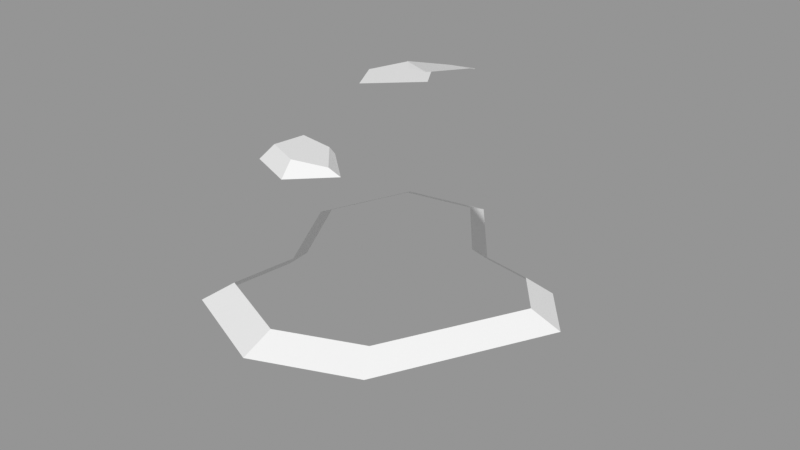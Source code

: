 # Source: Rock_Round_l_2C_07.blend  (saved by Blender 3.0.42; exported with 4.5.12 LTS)
import bpy
from mathutils import Matrix  # noqa: F401  (used for matrix-valued properties, if any)

bpy.ops.wm.read_factory_settings(use_empty=True)
scene = bpy.context.scene
scene.name = 'Scene'

# ---- images (referenced by path relative to the original .blend; pixels are not part of the script)
import os
ASSET_DIR = os.environ.get("B2B_ASSET_DIR", "")  # directory of the original .blend (textures are referenced by path, not embedded)
HERE = os.path.dirname(os.path.abspath(__file__))  # packed textures are extracted next to this script under _unpacked/

def load_image(name, relpath, width, height, colorspace="sRGB"):
    """Load a texture the original file referenced (path relative to the .blend, or extracted next to this script)."""
    p = next((c for c in (os.path.join(HERE, relpath), os.path.join(ASSET_DIR, relpath)) if relpath and os.path.exists(c)), "")
    if p:
        img = bpy.data.images.load(p, check_existing=True)
        img.name = name
    else:  # same state as the original file: an image datablock whose file is absent (Cycles renders it pink)
        img = bpy.data.images.new(name, width, height)
        img.source = "FILE"
        img.filepath = "//" + (relpath or name)
    img.colorspace_settings.name = colorspace
    return img
img_rocks_texture_atlas_1024x1024_png = load_image('Rocks_Texture_Atlas_1024x1024.png', 'Rocks_Texture_Atlas_1024x1024.png', 1024, 1024, 'sRGB')

# ---- materials (node trees are filled in below, after node groups)
mat_rocks_060 = bpy.data.materials.new('Rocks.060')
mat_rocks_060.use_transparent_shadow = False
mat_rocks_060.diffuse_color = (1.0, 1.0, 1.0, 1.0)
mat_rocks_060.roughness = 0.69
mat_rocks_060.specular_intensity = 0.0
mat_material_054 = bpy.data.materials.new('Material.054')
mat_material_054.use_transparent_shadow = False
mat_material_054.roughness = 0.5

# ---- material node trees
mat_rocks_060.use_nodes = True; mat_rocks_060.node_tree.nodes.clear()
_N = mat_rocks_060.node_tree.nodes; _L = mat_rocks_060.node_tree.links
n0 = _N.new('ShaderNodeBsdfPrincipled'); n0.name = 'Principled BSDF'; n0.location = (10, 300)
n0.distribution = 'GGX'
n0.subsurface_method = 'RANDOM_WALK_SKIN'
n0.inputs[2].default_value = 0.69
n0.inputs[3].default_value = 1.45
n0.inputs[4].default_value = 0.0
n0.inputs[13].default_value = 0.0
n1 = _N.new('ShaderNodeOutputMaterial'); n1.name = 'Material Output'; n1.location = (300, 300)
n2 = _N.new('ShaderNodeNormalMap'); n2.name = 'Normal Map'; n2.location = (-300, -300)
n2.label = 'Normal/Map'
n3 = _N.new('ShaderNodeTexImage'); n3.name = 'Image Texture'; n3.location = (-300, 600)
n3.image = img_rocks_texture_atlas_1024x1024_png
_L.new(n0.outputs[0], n1.inputs[0])
_L.new(n2.outputs[0], n0.inputs[5])
_L.new(n3.outputs[0], n0.inputs[0])
n1.is_active_output = True
mat_material_054.use_nodes = True; mat_material_054.node_tree.nodes.clear()
_N = mat_material_054.node_tree.nodes; _L = mat_material_054.node_tree.links
n0 = _N.new('ShaderNodeBsdfPrincipled'); n0.name = 'Principled BSDF'; n0.location = (10, 300)
n0.distribution = 'GGX'
n0.subsurface_method = 'RANDOM_WALK_SKIN'
n0.inputs[3].default_value = 1.45
n0.inputs[27].default_value = (0.0, 0.0, 0.0, 1.0)
n0.inputs[28].default_value = 1.0
n1 = _N.new('ShaderNodeOutputMaterial'); n1.name = 'Material Output'; n1.location = (300, 300)
n2 = _N.new('ShaderNodeNormalMap'); n2.name = 'Normal Map'; n2.location = (-300, -300)
n2.label = 'Normal/Map'
n2.inputs[0].default_value = 0.0
_L.new(n0.outputs[0], n1.inputs[0])
_L.new(n2.outputs[0], n0.inputs[5])
n1.is_active_output = True

# ---- meshes
me_rock_round_l_2c_07_002 = bpy.data.meshes.new('Rock_Round_l_2C_07.002')
me_rock_round_l_2c_07_002.from_pydata([(-0.2041, -0.4051, -1.35), (-0.8511, -0.4051, -1.231), (-1.152, -0.4051, -0.5042), (-0.8511, -0.4399, 0.9754), (-0.1243, -0.4399, 1.276), (0.6024, -0.4399, 0.9754), (1.217, -0.346, -0.2279), (0.9164, -0.4051, -0.6026), (-0.7505, -0.499, 0.2356), (0.2918, -0.4051, -0.7114), (-0.1933, 0.1595, -1.232), (-0.7788, 0.1595, -1.125), (-1.051, 0.1595, -0.4674), (-0.7788, 0.1595, 0.8717), (-0.1211, 0.1595, 1.144), (0.5366, 0.1595, 0.8717), (1.093, 0.1595, -0.2173), (0.8208, 0.1595, -0.5564), (-0.6878, 0.1595, 0.2022), (0.2555, 0.1595, -0.6549), (-0.2378, 0.9511, -0.7968), (-0.5527, 0.9511, -0.7391), (-0.7219, 0.8918, -0.4136), (-0.5839, 0.6058, 0.6595), (-0.2052, 0.6058, 0.9526), (0.3804, 0.8207, 0.5656), (0.7382, 0.8171, -0.1834), (0.5954, 0.827, -0.3613), (-0.4929, 0.8117, 0.008262), (0.05223, 0.8117, -0.5066), (-0.6624, 0.2487, -0.9545), (-0.1759, 0.2487, -1.044), (-0.8888, 0.2487, -0.408), (-0.5868, 0.2487, 0.1483), (-0.116, 0.2487, 0.9309), (-0.6624, 0.2487, 0.7046), (0.4305, 0.2487, 0.7046), (0.893, 0.2487, -0.2002), (0.6666, 0.2487, -0.482), (0.197, 0.2487, -0.5638), (-0.4507, 1.104, 0.6291), (-0.1487, 1.108, 0.7542), (0.1705, 1.169, 0.622), (-0.4047, 1.104, 0.2905), (-0.386, 1.192, 0.5684), (-0.1647, 1.192, 0.6601), (0.0693, 1.192, 0.6092), (-0.3523, 1.192, 0.3662), (-0.6111, 0.7543, -0.8909), (-0.2058, 0.7543, -0.9652), (-0.8094, 0.7543, -0.4122), (-0.4128, 0.7854, 0.1223), (0.1765, 0.8721, -0.4342), (-0.3057, 1.319, -0.7759), (-0.4807, 1.319, -0.7435), (-0.5747, 1.319, -0.4614), (-0.4475, 1.319, -0.2244), (-0.1446, 1.319, -0.5137), (0.808, 0.7543, -0.1915), (0.4068, 0.7543, 0.6484), (0.6277, 0.7543, -0.416), (0.1573, 0.7543, -0.4979), (-0.5125, 0.7543, 0.1347), (0.3474, 1.092, 0.3034), (0.5662, 1.141, -0.1347), (0.4788, 1.141, -0.2435), (0.0232, 1.141, 0.05215), (0.2228, 1.141, -0.2881), (0.334, 1.656, 0.1069), (-0.0994, 0.7543, 0.3655), (-0.04749, 0.8016, 0.3265), (0.1379, 1.078, 0.1995), (0.2257, 1.656, 0.1153), (-0.1185, 1.192, 0.4003), (-0.1208, 1.136, 0.3535), (0.4794, 1.656, -0.0918), (0.239, 1.585, -0.2369), (0.435, 1.618, -0.1991), (0.497, 1.65, -0.1152), (0.1343, 1.653, 0.02384), (0.1997, -0.4399, 0.3641), (-0.1003, -0.499, -0.09133), (-0.4397, -0.4051, -0.6064)], [], [(19, 38, 17), (18, 35, 33), (18, 32, 12), (19, 31, 39), (42, 74, 73, 46), (28, 50, 62), (29, 49, 20), (28, 61, 29), (51, 61, 62), (52, 66, 67), (26, 63, 25), (56, 28, 29, 57), (77, 76, 75), (69, 51, 62), (54, 53, 20, 21), (14, 4, 5, 15), (76, 67, 66, 79), (11, 1, 2, 12), (45, 46, 73), (42, 41, 24, 59), (34, 36, 59, 24), (5, 6, 16, 15), (34, 14, 15, 36), (17, 7, 9, 19), (19, 39, 38), (33, 35, 23, 62), (65, 27, 52, 67), (18, 13, 35), (58, 26, 25, 59), (18, 33, 32), (19, 10, 31), (44, 45, 73, 47), (47, 73, 74, 43), (38, 60, 58, 37), (39, 31, 49, 61), (66, 51, 70, 71), (48, 21, 20, 49), (30, 48, 49, 31), (33, 62, 50, 32), (56, 55, 22, 28), (32, 50, 48, 30), (41, 42, 46, 45), (61, 52, 27, 60), (64, 75, 68, 63), (40, 23, 24, 41), (42, 59, 69, 74), (0, 1, 11, 10), (55, 54, 21, 22), (16, 6, 7, 17), (60, 27, 26, 58), (28, 22, 50), (29, 61, 49), (28, 62, 61), (30, 11, 12, 32), (8, 3, 13, 18), (71, 72, 79, 66), (3, 4, 14, 13), (76, 77, 65, 67), (69, 59, 25, 70), (37, 16, 17, 38), (50, 22, 21, 48), (45, 44, 40, 41), (51, 52, 61), (52, 51, 66), (43, 62, 23, 40), (26, 64, 63), (47, 43, 40, 44), (79, 72, 68), (78, 77, 75), (77, 78, 64, 65), (34, 35, 13, 14), (43, 74, 69, 62), (57, 55, 56), (30, 31, 10, 11), (64, 26, 27, 65), (35, 34, 24, 23), (63, 68, 72, 71), (57, 29, 20, 53), (69, 70, 51), (37, 36, 15, 16), (63, 71, 70, 25), (12, 2, 8, 18), (36, 37, 58, 59), (9, 0, 10, 19), (75, 76, 79, 68), (64, 78, 75), (39, 61, 60, 38), (53, 54, 55, 57), (5, 80, 6), (81, 80, 3, 8), (81, 82, 9, 7), (1, 82, 2), (8, 2, 82, 81), (7, 6, 80, 81), (4, 3, 80, 5), (0, 9, 82, 1)])
me_rock_round_l_2c_07_002.polygons.foreach_set('use_smooth', [True] * 96)
me_rock_round_l_2c_07_002.polygons.foreach_set('material_index', [1, 1, 1, 1, 1, 0, 0, 0, 0, 0, 0, 0, 1, 0, 0, 0, 0, 0, 1, 0, 0, 0, 1, 0, 1, 0, 0, 1, 0, 1, 1, 1, 1, 0, 0, 0, 0, 0, 0, 0, 0, 1, 0, 0, 0, 0, 0, 0, 0, 0, 0, 0, 0, 1, 0, 0, 0, 0, 0, 1, 0, 1, 0, 0, 0, 0, 1, 1, 1, 0, 1, 0, 1, 1, 0, 0, 0, 0, 0, 1, 0, 0, 0, 0, 1, 0, 0, 1, 0, 0, 0, 0, 0, 0, 0, 0])
_k = set([(0, 1), (0, 9), (0, 10), (1, 2), (1, 11), (2, 8), (2, 12), (2, 82), (3, 4), (3, 8), (3, 13), (3, 80), (4, 5), (4, 14), (5, 6), (5, 15), (5, 80), (6, 7), (6, 16), (6, 80), (7, 9), (7, 17), (7, 81), (8, 18), (8, 81), (9, 19), (9, 82), (10, 11), (10, 19), (10, 31), (11, 12), (11, 30), (12, 18), (12, 32), (13, 14), (13, 18), (13, 35), (14, 15), (14, 34), (15, 16), (15, 36), (16, 17), (16, 37), (17, 19), (17, 38), (18, 33), (19, 39), (20, 21), (20, 29), (20, 49), (20, 53), (21, 22), (21, 48), (21, 54), (22, 28), (22, 50), (22, 55), (23, 24), (23, 35), (23, 40), (23, 62), (24, 34), (24, 41), (24, 59), (25, 26), (25, 59), (25, 63), (25, 70), (26, 27), (26, 58), (26, 63), (26, 64), (27, 52), (27, 60), (27, 65), (28, 29), (28, 50), (28, 56), (28, 62), (29, 49), (29, 57), (29, 61), (30, 31), (30, 32), (30, 48), (31, 39), (31, 49), (32, 33), (32, 50), (33, 35), (33, 62), (34, 35), (34, 36), (36, 37), (36, 59), (37, 38), (37, 58), (38, 39), (38, 60), (39, 61), (40, 41), (40, 43), (40, 44), (41, 42), (41, 45), (42, 46), (42, 59), (42, 74), (43, 47), (43, 62), (43, 74), (44, 45), (44, 47), (45, 46), (46, 73), (47, 73), (48, 49), (48, 50), (49, 61), (50, 62), (51, 52), (51, 61), (51, 62), (51, 66), (51, 69), (51, 70), (52, 61), (52, 66), (52, 67), (53, 54), (53, 57), (54, 55), (55, 56), (56, 57), (58, 59), (58, 60), (59, 69), (60, 61), (61, 62), (62, 69), (63, 64), (63, 68), (63, 71), (64, 65), (64, 75), (64, 78), (65, 67), (65, 77), (66, 67), (66, 71), (66, 79), (67, 76), (68, 72), (68, 75), (68, 79), (69, 70), (69, 74), (70, 71), (71, 72), (72, 79), (73, 74), (75, 76), (75, 78), (76, 77), (76, 79), (77, 78), (80, 81), (81, 82)])
me_rock_round_l_2c_07_002.attributes.new('sharp_edge', 'BOOLEAN', 'EDGE').data.foreach_set('value', [ (min(e.vertices), max(e.vertices)) in _k for e in me_rock_round_l_2c_07_002.edges])
_uv = me_rock_round_l_2c_07_002.uv_layers.new(name='UVMap')
_uv.uv.foreach_set('vector', [0.9336, 0.1922, 0.9333, 0.1871, 0.9351, 0.1859, 0.9191, 0.1981, 0.9145, 0.1944, 0.9204, 0.197, 0.9191, 0.1981, 0.9248, 0.2027, 0.9245, 0.2049, 0.9336, 0.1922, 0.9346, 0.1988, 0.932, 0.1923, 0.9448, 0.2079, 0.9402, 0.2095, 0.9405, 0.2086, 0.9436, 0.2075, 0.8976, 0.9579, 0.9022, 0.9608, 0.8961, 0.9585, 0.917, 0.957, 0.9116, 0.961, 0.911, 0.958, 0.9187, 0.9476, 0.9181, 0.9579, 0.917, 0.957, 0.9504, 0.925, 0.94, 0.9257, 0.9511, 0.9241, 0.9402, 0.9271, 0.9462, 0.9318, 0.9406, 0.9309, 0.9333, 0.9287, 0.9314, 0.9359, 0.9276, 0.9356, 0.9131, 0.9482, 0.9187, 0.9476, 0.917, 0.957, 0.9116, 0.9525, 0.9475, 0.1719, 0.9454, 0.1709, 0.9487, 0.1712, 0.9522, 0.9294, 0.9504, 0.925, 0.9511, 0.9241, 0.907, 0.9546, 0.9088, 0.9541, 0.911, 0.958, 0.9069, 0.9588, 0.9285, 0.9131, 0.9277, 0.9201, 0.9189, 0.9183, 0.9205, 0.9116, 0.9408, 0.9361, 0.9406, 0.9309, 0.9462, 0.9318, 0.9431, 0.9374, 0.9604, 0.9085, 0.963, 0.9145, 0.9544, 0.917, 0.9527, 0.9107, 0.9414, 0.2057, 0.9436, 0.2075, 0.9405, 0.2086, 0.9641, 0.9502, 0.9601, 0.9499, 0.9585, 0.9442, 0.9661, 0.9451, 0.9587, 0.9402, 0.9654, 0.9392, 0.9661, 0.9451, 0.9585, 0.9442, 0.9189, 0.9183, 0.9047, 0.9123, 0.9074, 0.907, 0.9205, 0.9116, 0.9151, 0.1878, 0.9127, 0.1866, 0.919, 0.1814, 0.9203, 0.1836, 0.9033, 0.9042, 0.8998, 0.9098, 0.8944, 0.9051, 0.8983, 0.9, 0.9336, 0.1922, 0.932, 0.1923, 0.9333, 0.1871, 0.9465, 0.945, 0.9521, 0.9417, 0.9536, 0.9456, 0.9493, 0.9502, 0.9372, 0.9317, 0.9355, 0.9278, 0.9402, 0.9271, 0.9406, 0.9309, 0.9191, 0.1981, 0.9119, 0.1949, 0.9145, 0.1944, 0.9327, 0.928, 0.9333, 0.9287, 0.9276, 0.9356, 0.9264, 0.9355, 0.9191, 0.1981, 0.9204, 0.197, 0.9248, 0.2027, 0.9336, 0.1922, 0.9367, 0.2, 0.9346, 0.1988, 0.9388, 0.2058, 0.9414, 0.2057, 0.9405, 0.2086, 0.9382, 0.2077, 0.9382, 0.2077, 0.9405, 0.2086, 0.9402, 0.2095, 0.9367, 0.2083, 0.9332, 0.9219, 0.9352, 0.9269, 0.9327, 0.928, 0.9296, 0.9238, 0.9202, 0.964, 0.9131, 0.9666, 0.9116, 0.961, 0.9181, 0.9579, 0.9462, 0.9318, 0.9504, 0.925, 0.9516, 0.93, 0.9486, 0.9329, 0.9074, 0.9616, 0.9069, 0.9588, 0.911, 0.958, 0.9116, 0.961, 0.9075, 0.9671, 0.9074, 0.9616, 0.9116, 0.961, 0.9131, 0.9666, 0.8944, 0.9639, 0.8961, 0.9585, 0.9022, 0.9608, 0.901, 0.9663, 0.9014, 0.9536, 0.904, 0.9546, 0.9026, 0.9592, 0.8976, 0.9579, 0.901, 0.9663, 0.9022, 0.9608, 0.9074, 0.9616, 0.9075, 0.9671, 0.9422, 0.2044, 0.9448, 0.2079, 0.9436, 0.2075, 0.9414, 0.2057, 0.94, 0.9257, 0.9402, 0.9271, 0.9355, 0.9278, 0.9352, 0.9269, 0.9357, 0.9324, 0.938, 0.9378, 0.936, 0.9391, 0.9314, 0.9359, 0.9564, 0.9509, 0.9536, 0.9456, 0.9585, 0.9442, 0.9601, 0.9499, 0.9519, 0.961, 0.9465, 0.9622, 0.9482, 0.9556, 0.9526, 0.9564, 0.9696, 0.911, 0.963, 0.9145, 0.9604, 0.9085, 0.9664, 0.9053, 0.904, 0.9546, 0.907, 0.9546, 0.9069, 0.9588, 0.9026, 0.9592, 0.9074, 0.907, 0.9047, 0.9123, 0.8998, 0.9098, 0.9033, 0.9042, 0.9352, 0.9269, 0.9355, 0.9278, 0.9333, 0.9287, 0.9327, 0.928, 0.8976, 0.9579, 0.9026, 0.9592, 0.9022, 0.9608, 0.917, 0.957, 0.9181, 0.9579, 0.9116, 0.961, 0.9187, 0.9476, 0.9202, 0.9466, 0.9181, 0.9579, 0.9314, 0.2032, 0.9326, 0.2054, 0.9245, 0.2049, 0.9248, 0.2027, 0.9451, 0.9194, 0.9366, 0.9204, 0.9366, 0.9134, 0.9441, 0.9119, 0.9486, 0.9329, 0.9442, 0.9382, 0.9431, 0.9374, 0.9462, 0.9318, 0.9366, 0.9204, 0.9277, 0.9201, 0.9285, 0.9131, 0.9366, 0.9134, 0.9408, 0.9361, 0.939, 0.9369, 0.9372, 0.9317, 0.9406, 0.9309, 0.9522, 0.9294, 0.9551, 0.9352, 0.9539, 0.935, 0.9516, 0.93, 0.9316, 0.1835, 0.9329, 0.1814, 0.9351, 0.1859, 0.9333, 0.1871, 0.9022, 0.9608, 0.9026, 0.9592, 0.9069, 0.9588, 0.9074, 0.9616, 0.9414, 0.2057, 0.9388, 0.2058, 0.9381, 0.2044, 0.9422, 0.2044, 0.9504, 0.925, 0.9402, 0.9271, 0.94, 0.9257, 0.9402, 0.9271, 0.9504, 0.925, 0.9462, 0.9318, 0.953, 0.953, 0.9493, 0.9502, 0.9536, 0.9456, 0.9564, 0.9509, 0.9333, 0.9287, 0.9357, 0.9324, 0.9314, 0.9359, 0.9382, 0.2077, 0.9367, 0.2083, 0.9381, 0.2044, 0.9388, 0.2058, 0.9463, 0.1677, 0.9477, 0.1675, 0.9487, 0.1684, 0.9486, 0.1715, 0.9475, 0.1719, 0.9487, 0.1712, 0.939, 0.9369, 0.9382, 0.9376, 0.9357, 0.9324, 0.9372, 0.9317, 0.9151, 0.1878, 0.9145, 0.1944, 0.9119, 0.1949, 0.9127, 0.1866, 0.953, 0.953, 0.9526, 0.9564, 0.9482, 0.9556, 0.9493, 0.9502, 0.948, 0.1626, 0.9483, 0.1675, 0.9454, 0.1666, 0.9314, 0.2032, 0.9346, 0.1988, 0.9367, 0.2, 0.9326, 0.2054, 0.9357, 0.9324, 0.9333, 0.9287, 0.9355, 0.9278, 0.9372, 0.9317, 0.9521, 0.9417, 0.9587, 0.9402, 0.9585, 0.9442, 0.9536, 0.9456, 0.9499, 0.9353, 0.9449, 0.9391, 0.9442, 0.9382, 0.9486, 0.9329, 0.9116, 0.9525, 0.917, 0.957, 0.911, 0.958, 0.9088, 0.9541, 0.9522, 0.9294, 0.9516, 0.93, 0.9504, 0.925, 0.9316, 0.1835, 0.9203, 0.1836, 0.919, 0.1814, 0.9329, 0.1814, 0.9499, 0.9353, 0.9486, 0.9329, 0.9516, 0.93, 0.9539, 0.935, 0.9527, 0.9107, 0.9544, 0.917, 0.9451, 0.9194, 0.9441, 0.9119, 0.9217, 0.9318, 0.9296, 0.9238, 0.9327, 0.928, 0.9264, 0.9355, 0.9767, 0.9052, 0.9696, 0.911, 0.9664, 0.9053, 0.9729, 0.9, 0.9487, 0.1712, 0.9454, 0.1709, 0.9463, 0.1677, 0.9487, 0.1684, 0.9357, 0.9324, 0.9382, 0.9376, 0.938, 0.9378, 0.9382, 0.9204, 0.94, 0.9257, 0.9352, 0.9269, 0.9332, 0.9219, 0.9513, 0.1638, 0.9513, 0.1659, 0.9483, 0.1675, 0.948, 0.1626, 0.9007, 0.9453, 0.9054, 0.9384, 0.9161, 0.9466, 0.9088, 0.9333, 0.9054, 0.9384, 0.8944, 0.9301, 0.9026, 0.9279, 0.9088, 0.9333, 0.9128, 0.9274, 0.9171, 0.9347, 0.9187, 0.9417, 0.9176, 0.9204, 0.9128, 0.9274, 0.9087, 0.9204, 0.9026, 0.9279, 0.9087, 0.9204, 0.9128, 0.9274, 0.9088, 0.9333, 0.9187, 0.9417, 0.9161, 0.9466, 0.9054, 0.9384, 0.9088, 0.9333, 0.8944, 0.939, 0.8944, 0.9301, 0.9054, 0.9384, 0.9007, 0.9453, 0.9217, 0.9267, 0.9171, 0.9347, 0.9128, 0.9274, 0.9176, 0.9204])
me_rock_round_l_2c_07_002.materials.append(mat_rocks_060)
me_rock_round_l_2c_07_002.materials.append(mat_material_054)
me_rock_round_l_2c_07_002.use_remesh_fix_poles = True
me_rock_round_l_2c_07_002.use_remesh_preserve_attributes = False
me_rock_round_l_2c_07_002.update()
me_rock_round_l_2c_07_002.normals_split_custom_set([tuple(v) for v in zip(*[iter([0.1144, 0.7456, -0.6565, 0.1144, 0.7456, -0.6565, 0.1144, 0.7456, -0.6565, -0.6864, 0.7212, -0.09336, -0.6864, 0.7212, -0.09336, -0.6864, 0.7212, -0.09336, -0.54, 0.7889, 0.2932, -0.54, 0.7889, 0.2932, -0.54, 0.7889, 0.2932, 0.5194, 0.7532, -0.4036, 0.5194, 0.7532, -0.4036, 0.5194, 0.7532, -0.4036, 0.4331, 0.7588, -0.4865, 0.4331, 0.7588, -0.4865, 0.4331, 0.7588, -0.4865, 0.4331, 0.7588, -0.4865, -0.5228, 0.8038, 0.2839, -0.5228, 0.8038, 0.2839, -0.5228, 0.8038, 0.2839, 0.7168, 0.517, -0.468, 0.7168, 0.517, -0.468, 0.7168, 0.517, -0.468, 0.4053, 0.8072, 0.4291, 0.4053, 0.8072, 0.4291, 0.4053, 0.8072, 0.4291, -0.318, 0.8863, -0.3367, -0.318, 0.8863, -0.3367, -0.318, 0.8863, -0.3367, -0.7943, 0.3899, -0.4659, -0.7943, 0.3899, -0.4659, -0.7943, 0.3899, -0.4659, 0.7999, 0.4645, 0.3799, 0.7999, 0.4645, 0.3799, 0.7999, 0.4645, 0.3799, 0.6636, 0.2644, 0.6998, 0.6636, 0.2644, 0.6998, 0.6636, 0.2644, 0.6998, 0.6636, 0.2644, 0.6998, -0.1054, 0.9514, -0.2893, -0.1054, 0.9514, -0.2893, -0.1054, 0.9514, -0.2893, -0.2259, 0.8863, 0.4042, -0.2259, 0.8863, 0.4042, -0.2259, 0.8863, 0.4042, -0.1809, 0.02317, -0.9832, -0.1809, 0.02317, -0.9832, -0.1809, 0.02317, -0.9832, -0.1809, 0.02317, -0.9832, 0.3751, 0.1979, 0.9056, 0.3751, 0.1979, 0.9056, 0.3751, 0.1979, 0.9056, 0.3751, 0.1979, 0.9056, -0.879, 0.1281, -0.4594, -0.879, 0.1281, -0.4594, -0.879, 0.1281, -0.4594, -0.879, 0.1281, -0.4594, -0.9076, 0.1866, -0.376, -0.9076, 0.1866, -0.376, -0.9076, 0.1866, -0.376, -0.9076, 0.1866, -0.376, 2.671e-07, 1.0, 0.0, 0.0, 1.0, 0.0, 3.144e-07, 1.0, 0.0, 0.3526, 0.2876, 0.8905, 0.3526, 0.2876, 0.8905, 0.3526, 0.2876, 0.8905, 0.3526, 0.2876, 0.8905, 0.4052, 0.08952, 0.9098, 0.4052, 0.08952, 0.9098, 0.4052, 0.08952, 0.9098, 0.4052, 0.08952, 0.9098, 0.8714, 0.1881, 0.4531, 0.8714, 0.1881, 0.4531, 0.8714, 0.1881, 0.4531, 0.8714, 0.1881, 0.4531, 0.1592, 0.9094, 0.3842, 0.1592, 0.9094, 0.3842, 0.1592, 0.9094, 0.3842, 0.1592, 0.9094, 0.3842, 0.1706, 0.109, -0.9793, 0.1706, 0.109, -0.9793, 0.1706, 0.109, -0.9793, 0.1706, 0.109, -0.9793, 0.1144, 0.7456, -0.6565, 0.1144, 0.7456, -0.6565, 0.1144, 0.7456, -0.6565, -0.9799, 0.1661, -0.1105, -0.9799, 0.1661, -0.1105, -0.9799, 0.1661, -0.1105, -0.9799, 0.1661, -0.1105, 0.1828, 0.4238, -0.8871, 0.1828, 0.4238, -0.8871, 0.1828, 0.4238, -0.8871, 0.1828, 0.4238, -0.8871, -0.6864, 0.7212, -0.09336, -0.6864, 0.7212, -0.09336, -0.6864, 0.7212, -0.09336, 0.6646, 0.677, 0.316, 0.6646, 0.677, 0.316, 0.6646, 0.677, 0.316, 0.6646, 0.677, 0.316, -0.54, 0.7889, 0.2932, -0.54, 0.7889, 0.2932, -0.54, 0.7889, 0.2932, 0.5194, 0.7532, -0.4036, 0.5194, 0.7532, -0.4036, 0.5194, 0.7532, -0.4036, 4.999e-07, 1.0, 0.0, 2.671e-07, 1.0, 0.0, 3.144e-07, 1.0, 0.0, 4.999e-07, 1.0, 0.0, 0.107, 0.6239, -0.7741, 0.107, 0.6239, -0.7741, 0.107, 0.6239, -0.7741, 0.107, 0.6239, -0.7741, 0.7719, 0.1405, -0.62, 0.7719, 0.1405, -0.62, 0.7719, 0.1405, -0.62, 0.7719, 0.1405, -0.62, 0.7818, 0.1405, -0.6075, 0.7818, 0.1405, -0.6075, 0.7818, 0.1405, -0.6075, 0.7818, 0.1405, -0.6075, -0.4224, 0.6214, 0.6598, -0.4224, 0.6214, 0.6598, -0.4224, 0.6214, 0.6598, -0.4224, 0.6214, 0.6598, -0.1399, 0.6305, -0.7635, -0.1399, 0.6305, -0.7635, -0.1399, 0.6305, -0.7635, -0.1399, 0.6305, -0.7635, -0.1785, 0.1405, -0.9739, -0.1785, 0.1405, -0.9739, -0.1785, 0.1405, -0.9739, -0.1785, 0.1405, -0.9739, -0.8701, 0.1405, 0.4724, -0.8701, 0.1405, 0.4724, -0.8701, 0.1405, 0.4724, -0.8701, 0.1405, 0.4724, -0.8189, 0.3133, 0.4809, -0.8189, 0.3133, 0.4809, -0.8189, 0.3133, 0.4809, -0.8189, 0.3133, 0.4809, -0.9147, 0.1405, -0.3789, -0.9147, 0.1405, -0.3789, -0.9147, 0.1405, -0.3789, -0.9147, 0.1405, -0.3789, 0.1236, 0.7675, 0.629, 0.1236, 0.7675, 0.629, 0.1236, 0.7675, 0.629, 0.1236, 0.7675, 0.629, 0.1716, 0.5287, -0.8313, 0.1716, 0.5287, -0.8313, 0.1716, 0.5287, -0.8313, 0.1716, 0.5287, -0.8313, 0.8532, 0.1504, 0.4994, 0.8532, 0.1504, 0.4994, 0.8532, 0.1504, 0.4994, 0.8532, 0.1504, 0.4994, -0.5033, 0.2821, 0.8168, -0.5033, 0.2821, 0.8168, -0.5033, 0.2821, 0.8168, -0.5033, 0.2821, 0.8168, 0.5591, 0.1415, -0.817, 0.5591, 0.1415, -0.817, 0.5591, 0.1415, -0.817, 0.5591, 0.1415, -0.817, -0.1765, 0.2032, -0.9631, -0.1765, 0.2032, -0.9631, -0.1765, 0.2032, -0.9631, -0.1765, 0.2032, -0.9631, -0.902, 0.2246, -0.3689, -0.902, 0.2246, -0.3689, -0.902, 0.2246, -0.3689, -0.902, 0.2246, -0.3689, 0.7579, 0.1889, -0.6244, 0.7579, 0.1889, -0.6244, 0.7579, 0.1889, -0.6244, 0.7579, 0.1889, -0.6244, 0.5933, 0.6603, -0.4604, 0.5933, 0.6603, -0.4604, 0.5933, 0.6603, -0.4604, 0.5933, 0.6603, -0.4604, -0.7341, 0.472, 0.4882, -0.7341, 0.472, 0.4882, -0.7341, 0.472, 0.4882, 0.4693, 0.8042, -0.3647, 0.4693, 0.8042, -0.3647, 0.4693, 0.8042, -0.3647, 0.4053, 0.8072, 0.4291, 0.4053, 0.8072, 0.4291, 0.4053, 0.8072, 0.4291, -0.4236, 0.8887, -0.1755, -0.4236, 0.8887, -0.1755, -0.4236, 0.8887, -0.1755, -0.4236, 0.8887, -0.1755, -0.9863, 0.09076, -0.1379, -0.9863, 0.09076, -0.1379, -0.9863, 0.09076, -0.1379, -0.9863, 0.09076, -0.1379, -0.7163, 0.1999, 0.6685, -0.7163, 0.1999, 0.6685, -0.7163, 0.1999, 0.6685, -0.7163, 0.1999, 0.6685, -0.3748, 0.2017, 0.9049, -0.3748, 0.2017, 0.9049, -0.3748, 0.2017, 0.9049, -0.3748, 0.2017, 0.9049, 0.1706, 0.1067, -0.9795, 0.1706, 0.1067, -0.9795, 0.1706, 0.1067, -0.9795, 0.1706, 0.1067, -0.9795, -0.3493, 0.7207, 0.5988, -0.3493, 0.7207, 0.5988, -0.3493, 0.7207, 0.5988, -0.3493, 0.7207, 0.5988, 0.3676, 0.8819, -0.2953, 0.3676, 0.8819, -0.2953, 0.3676, 0.8819, -0.2953, 0.3676, 0.8819, -0.2953, -0.8019, 0.4982, -0.3297, -0.8019, 0.4982, -0.3297, -0.8019, 0.4982, -0.3297, -0.8019, 0.4982, -0.3297, -0.282, 0.687, 0.6697, -0.282, 0.687, 0.6697, -0.282, 0.687, 0.6697, -0.282, 0.687, 0.6697, -0.6498, 0.4406, -0.6194, -0.6498, 0.4406, -0.6194, -0.6498, 0.4406, -0.6194, -0.5869, 0.616, -0.5255, -0.5869, 0.616, -0.5255, -0.5869, 0.616, -0.5255, -0.9556, 0.2834, -0.08121, -0.9556, 0.2834, -0.08121, -0.9556, 0.2834, -0.08121, -0.9556, 0.2834, -0.08121, 0.8156, 0.366, 0.4481, 0.8156, 0.366, 0.4481, 0.8156, 0.366, 0.4481, -0.8194, 0.5603, -0.1209, -0.8194, 0.5603, -0.1209, -0.8194, 0.5603, -0.1209, -0.8194, 0.5603, -0.1209, -0.002405, 0.9995, -0.03113, -0.002405, 0.9995, -0.03113, -0.002405, 0.9995, -0.03113, -0.1054, 0.9514, -0.2893, -0.1054, 0.9514, -0.2893, -0.1054, 0.9514, -0.2893, 0.7731, 0.1288, -0.621, 0.7731, 0.1288, -0.621, 0.7731, 0.1288, -0.621, 0.7731, 0.1288, -0.621, -0.1565, 0.9125, 0.3779, -0.1565, 0.9125, 0.3779, -0.1565, 0.9125, 0.3779, -0.1565, 0.9125, 0.3779, 0.3797, 0.1349, -0.9152, 0.3797, 0.1349, -0.9152, 0.3797, 0.1349, -0.9152, 0.3797, 0.1349, -0.9152, -1.511e-06, 1.0, -1.685e-06, -1.762e-06, 1.0, -8.767e-07, -2.545e-06, 1.0, 1.647e-06, -0.07698, 0.9042, -0.4201, -0.07698, 0.9042, -0.4201, -0.07698, 0.9042, -0.4201, -0.07698, 0.9042, -0.4201, 0.7001, 0.4595, -0.5466, 0.7001, 0.4595, -0.5466, 0.7001, 0.4595, -0.5466, 0.7001, 0.4595, -0.5466, -0.4895, 0.02132, 0.8717, -0.4895, 0.02132, 0.8717, -0.4895, 0.02132, 0.8717, -0.4895, 0.02132, 0.8717, -0.2889, 0.2463, 0.9251, -0.2889, 0.2463, 0.9251, -0.2889, 0.2463, 0.9251, -0.2889, 0.2463, 0.9251, 0.7803, 0.2452, -0.5754, 0.7803, 0.2452, -0.5754, 0.7803, 0.2452, -0.5754, 0.7803, 0.2452, -0.5754, -0.3263, 0.7886, 0.5212, -0.3263, 0.7886, 0.5212, -0.3263, 0.7886, 0.5212, 0.4127, 0.8861, 0.2109, 0.4127, 0.8861, 0.2109, 0.4127, 0.8861, 0.2109, 0.4127, 0.8861, 0.2109, -0.4024, 0.6022, 0.6895, -0.4024, 0.6022, 0.6895, -0.4024, 0.6022, 0.6895, -0.4024, 0.6022, 0.6895, -0.8698, 0.115, 0.4799, -0.8698, 0.115, 0.4799, -0.8698, 0.115, 0.4799, -0.8698, 0.115, 0.4799, 0.8901, 0.1165, 0.4406, 0.8901, 0.1165, 0.4406, 0.8901, 0.1165, 0.4406, 0.8901, 0.1165, 0.4406, 0.7847, 0.1115, -0.6098, 0.7847, 0.1115, -0.6098, 0.7847, 0.1115, -0.6098, 0.7847, 0.1115, -0.6098, -0.06989, 0.9807, -0.1825, -0.06989, 0.9807, -0.1825, -0.06989, 0.9807, -0.1825, -0.06989, 0.9807, -0.1825, 0.8042, 0.08658, 0.5881, 0.8042, 0.08658, 0.5881, 0.8042, 0.08658, 0.5881, 0.1699, 0.1405, -0.9754, 0.1699, 0.1405, -0.9754, 0.1699, 0.1405, -0.9754, 0.1699, 0.1405, -0.9754, -9.299e-07, 1.0, -3.559e-06, -9.299e-07, 1.0, -3.559e-06, -1.762e-06, 1.0, -8.767e-07, -1.511e-06, 1.0, -1.685e-06, 0.06649, -0.9968, -0.04381, 0.06649, -0.9968, -0.04381, 0.06649, -0.9968, -0.04381, 0.04967, -0.9947, 0.09004, 0.04967, -0.9947, 0.09004, 0.04967, -0.9947, 0.09004, 0.04967, -0.9947, 0.09004, 0.0004235, -0.9888, -0.1495, 0.0004235, -0.9888, -0.1495, 0.0004235, -0.9888, -0.1495, 0.0004235, -0.9888, -0.1495, 1.139e-06, -1.0, 2.257e-06, 1.021e-06, -1.0, 2.522e-06, 1.824e-06, -1.0, 7.344e-07, -0.0394, -0.9914, -0.1251, -0.0394, -0.9914, -0.1251, -0.0394, -0.9914, -0.1251, -0.0394, -0.9914, -0.1251, 0.1206, -0.9912, 0.05373, 0.1206, -0.9912, 0.05373, 0.1206, -0.9912, 0.05373, 0.1206, -0.9912, 0.05373, -3.43e-13, -1.0, -2.27e-06, -3.43e-13, -1.0, -2.27e-06, -3.43e-13, -1.0, -2.27e-06, -3.43e-13, -1.0, -2.27e-06, 5.691e-07, -1.0, 3.527e-06, 5.691e-07, -1.0, 3.527e-06, 1.021e-06, -1.0, 2.522e-06, 1.139e-06, -1.0, 2.257e-06])] * 3)])

# ---- objects
ob_rock_round_l_2c_07 = bpy.data.objects.new('Rock_Round_l_2C_07', me_rock_round_l_2c_07_002)

# ---- transforms, parenting, visibility, modifiers, constraints
ob_rock_round_l_2c_07.location = (0.0, 0.0, 0.0)
ob_rock_round_l_2c_07.rotation_euler = (1.571, -0.0, 0.0)
ob_rock_round_l_2c_07.scale = (0.25, 0.25, 0.25)
ob_rock_round_l_2c_07.color = (0.8, 0.8, 0.8, 1.0)

# ---- collection membership
scene.collection.objects.link(ob_rock_round_l_2c_07)

# ---- scene / render settings (as saved in the file)
scene.frame_start = 1; scene.frame_end = 250; scene.frame_set(1)
scene.render.engine = 'BLENDER_EEVEE_NEXT'
scene.cycles.sampling_pattern = 'TABULATED_SOBOL'
scene.cycles.use_light_tree = False
scene.view_settings.view_transform = 'Standard'
bpy.context.view_layer.update()

# ---- added for rendering (the .blend has no active camera and no usable light): camera, sun + grey world if the file has none
cam_auto = bpy.data.cameras.new('AutoCamera')
cam_auto.lens = 50.0
cam_auto.sensor_width = 36.0
cam_auto.clip_end = 1000.0
ob_auto_camera = bpy.data.objects.new('AutoCamera', cam_auto)
scene.collection.objects.link(ob_auto_camera)
ob_auto_camera.location = (0.966127, -1.14042, 0.910946)
ob_auto_camera.rotation_euler = (1.09748, -7.21219e-08, 0.694738)
scene.camera = ob_auto_camera
light_auto_sun = bpy.data.lights.new('AutoSun', 'SUN')
light_auto_sun.energy = 3.0
light_auto_sun.angle = 0.0523599
ob_auto_sun = bpy.data.objects.new('AutoSun', light_auto_sun)
scene.collection.objects.link(ob_auto_sun)
ob_auto_sun.rotation_euler = (0.872665, 0.174533, 0.523599)
if scene.world is None:
    world_auto = bpy.data.worlds.new('AutoWorld')
    world_auto.color = (0.3, 0.3, 0.3)
    scene.world = world_auto
bpy.context.view_layer.update()
